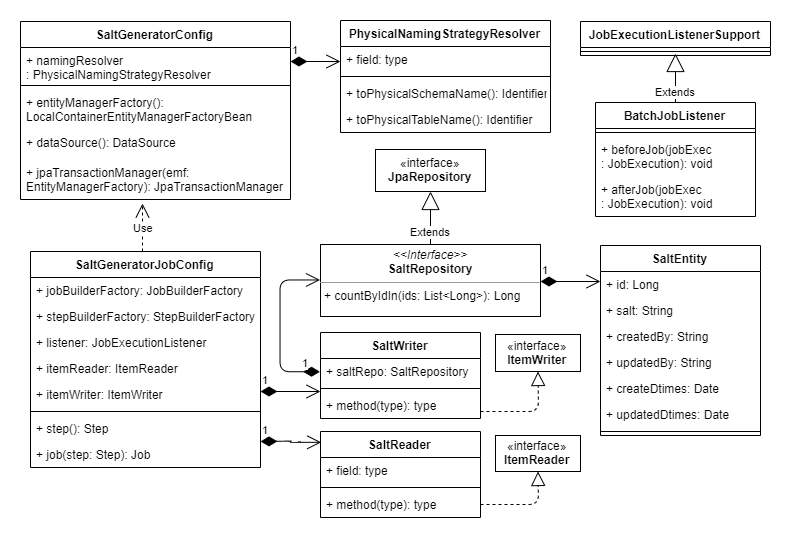

The diagram above was exported from draw.io. Its source (the exported page's mxGraphModel, read from the mxfile embedded in the PNG):
<mxGraphModel dx="904" dy="478" grid="1" gridSize="10" guides="1" tooltips="1" connect="1" arrows="1" fold="1" page="1" pageScale="1" pageWidth="850" pageHeight="1100" background="#ffffff" math="0" shadow="0">
  <root>
    <mxCell id="0" />
    <mxCell id="1" parent="0" />
    <mxCell id="2" value="SaltGeneratorConfig&#10;" style="swimlane;fontStyle=1;align=center;verticalAlign=top;childLayout=stackLayout;horizontal=1;startSize=26;horizontalStack=0;resizeParent=1;resizeParentMax=0;resizeLast=0;collapsible=1;marginBottom=0;swimlaneFillColor=#ffffff;" parent="1" vertex="1">
      <mxGeometry x="80" y="40" width="270" height="178" as="geometry" />
    </mxCell>
    <mxCell id="3" value="+ namingResolver&#10;: PhysicalNamingStrategyResolver" style="text;strokeColor=none;fillColor=none;align=left;verticalAlign=top;spacingLeft=4;spacingRight=4;overflow=hidden;rotatable=0;points=[[0,0.5],[1,0.5]];portConstraint=eastwest;" parent="2" vertex="1">
      <mxGeometry y="26" width="270" height="34" as="geometry" />
    </mxCell>
    <mxCell id="4" value="" style="line;strokeWidth=1;fillColor=none;align=left;verticalAlign=middle;spacingTop=-1;spacingLeft=3;spacingRight=3;rotatable=0;labelPosition=right;points=[];portConstraint=eastwest;" parent="2" vertex="1">
      <mxGeometry y="60" width="270" height="8" as="geometry" />
    </mxCell>
    <mxCell id="5" value="+ entityManagerFactory(): &#10;LocalContainerEntityManagerFactoryBean&#10;" style="text;strokeColor=none;fillColor=none;align=left;verticalAlign=top;spacingLeft=4;spacingRight=4;overflow=hidden;rotatable=0;points=[[0,0.5],[1,0.5]];portConstraint=eastwest;" parent="2" vertex="1">
      <mxGeometry y="68" width="270" height="40" as="geometry" />
    </mxCell>
    <mxCell id="6" value="+ dataSource(): DataSource&#10;" style="text;strokeColor=none;fillColor=none;align=left;verticalAlign=top;spacingLeft=4;spacingRight=4;overflow=hidden;rotatable=0;points=[[0,0.5],[1,0.5]];portConstraint=eastwest;" parent="2" vertex="1">
      <mxGeometry y="108" width="270" height="30" as="geometry" />
    </mxCell>
    <mxCell id="7" value="+ jpaTransactionManager(emf: &#10;EntityManagerFactory): JpaTransactionManager&#10;" style="text;strokeColor=none;fillColor=none;align=left;verticalAlign=top;spacingLeft=4;spacingRight=4;overflow=hidden;rotatable=0;points=[[0,0.5],[1,0.5]];portConstraint=eastwest;" parent="2" vertex="1">
      <mxGeometry y="138" width="270" height="40" as="geometry" />
    </mxCell>
    <mxCell id="8" value="PhysicalNamingStrategyResolver" style="swimlane;fontStyle=1;align=center;verticalAlign=top;childLayout=stackLayout;horizontal=1;startSize=26;horizontalStack=0;resizeParent=1;resizeParentMax=0;resizeLast=0;collapsible=1;marginBottom=0;swimlaneFillColor=#ffffff;" parent="1" vertex="1">
      <mxGeometry x="400" y="39" width="210" height="112" as="geometry" />
    </mxCell>
    <mxCell id="9" value="+ field: type" style="text;strokeColor=none;fillColor=none;align=left;verticalAlign=top;spacingLeft=4;spacingRight=4;overflow=hidden;rotatable=0;points=[[0,0.5],[1,0.5]];portConstraint=eastwest;" parent="8" vertex="1">
      <mxGeometry y="26" width="210" height="26" as="geometry" />
    </mxCell>
    <mxCell id="10" value="" style="line;strokeWidth=1;fillColor=none;align=left;verticalAlign=middle;spacingTop=-1;spacingLeft=3;spacingRight=3;rotatable=0;labelPosition=right;points=[];portConstraint=eastwest;" parent="8" vertex="1">
      <mxGeometry y="52" width="210" height="8" as="geometry" />
    </mxCell>
    <mxCell id="11" value="+ toPhysicalSchemaName(): Identifier" style="text;strokeColor=none;fillColor=none;align=left;verticalAlign=top;spacingLeft=4;spacingRight=4;overflow=hidden;rotatable=0;points=[[0,0.5],[1,0.5]];portConstraint=eastwest;" parent="8" vertex="1">
      <mxGeometry y="60" width="210" height="26" as="geometry" />
    </mxCell>
    <mxCell id="12" value="+ toPhysicalTableName(): Identifier" style="text;strokeColor=none;fillColor=none;align=left;verticalAlign=top;spacingLeft=4;spacingRight=4;overflow=hidden;rotatable=0;points=[[0,0.5],[1,0.5]];portConstraint=eastwest;" parent="8" vertex="1">
      <mxGeometry y="86" width="210" height="26" as="geometry" />
    </mxCell>
    <mxCell id="13" value="1" style="endArrow=open;html=1;endSize=12;startArrow=diamondThin;startSize=14;startFill=1;edgeStyle=orthogonalEdgeStyle;align=left;verticalAlign=bottom;" parent="1" edge="1">
      <mxGeometry x="-1" y="3" relative="1" as="geometry">
        <mxPoint x="350" y="80" as="sourcePoint" />
        <mxPoint x="400" y="80" as="targetPoint" />
      </mxGeometry>
    </mxCell>
    <mxCell id="14" value="SaltGeneratorJobConfig" style="swimlane;fontStyle=1;align=center;verticalAlign=top;childLayout=stackLayout;horizontal=1;startSize=26;horizontalStack=0;resizeParent=1;resizeParentMax=0;resizeLast=0;collapsible=1;marginBottom=0;swimlaneFillColor=#ffffff;" parent="1" vertex="1">
      <mxGeometry x="90" y="270" width="230" height="216" as="geometry" />
    </mxCell>
    <mxCell id="15" value="+ jobBuilderFactory: JobBuilderFactory" style="text;strokeColor=none;fillColor=none;align=left;verticalAlign=top;spacingLeft=4;spacingRight=4;overflow=hidden;rotatable=0;points=[[0,0.5],[1,0.5]];portConstraint=eastwest;" parent="14" vertex="1">
      <mxGeometry y="26" width="230" height="26" as="geometry" />
    </mxCell>
    <mxCell id="18" value="+ stepBuilderFactory: StepBuilderFactory" style="text;strokeColor=none;fillColor=none;align=left;verticalAlign=top;spacingLeft=4;spacingRight=4;overflow=hidden;rotatable=0;points=[[0,0.5],[1,0.5]];portConstraint=eastwest;" parent="14" vertex="1">
      <mxGeometry y="52" width="230" height="26" as="geometry" />
    </mxCell>
    <mxCell id="19" value="+ listener: JobExecutionListener" style="text;strokeColor=none;fillColor=none;align=left;verticalAlign=top;spacingLeft=4;spacingRight=4;overflow=hidden;rotatable=0;points=[[0,0.5],[1,0.5]];portConstraint=eastwest;" parent="14" vertex="1">
      <mxGeometry y="78" width="230" height="26" as="geometry" />
    </mxCell>
    <mxCell id="20" value="+ itemReader: ItemReader" style="text;strokeColor=none;fillColor=none;align=left;verticalAlign=top;spacingLeft=4;spacingRight=4;overflow=hidden;rotatable=0;points=[[0,0.5],[1,0.5]];portConstraint=eastwest;" parent="14" vertex="1">
      <mxGeometry y="104" width="230" height="26" as="geometry" />
    </mxCell>
    <mxCell id="21" value="+ itemWriter: ItemWriter" style="text;strokeColor=none;fillColor=none;align=left;verticalAlign=top;spacingLeft=4;spacingRight=4;overflow=hidden;rotatable=0;points=[[0,0.5],[1,0.5]];portConstraint=eastwest;" parent="14" vertex="1">
      <mxGeometry y="130" width="230" height="26" as="geometry" />
    </mxCell>
    <mxCell id="16" value="" style="line;strokeWidth=1;fillColor=none;align=left;verticalAlign=middle;spacingTop=-1;spacingLeft=3;spacingRight=3;rotatable=0;labelPosition=right;points=[];portConstraint=eastwest;" parent="14" vertex="1">
      <mxGeometry y="156" width="230" height="8" as="geometry" />
    </mxCell>
    <mxCell id="17" value="+ step(): Step" style="text;strokeColor=none;fillColor=none;align=left;verticalAlign=top;spacingLeft=4;spacingRight=4;overflow=hidden;rotatable=0;points=[[0,0.5],[1,0.5]];portConstraint=eastwest;" parent="14" vertex="1">
      <mxGeometry y="164" width="230" height="26" as="geometry" />
    </mxCell>
    <mxCell id="22" value="+ job(step: Step): Job" style="text;strokeColor=none;fillColor=none;align=left;verticalAlign=top;spacingLeft=4;spacingRight=4;overflow=hidden;rotatable=0;points=[[0,0.5],[1,0.5]];portConstraint=eastwest;" parent="14" vertex="1">
      <mxGeometry y="190" width="230" height="26" as="geometry" />
    </mxCell>
    <mxCell id="23" value="Use" style="endArrow=open;endSize=12;dashed=1;html=1;" parent="1" edge="1">
      <mxGeometry width="160" relative="1" as="geometry">
        <mxPoint x="202" y="270" as="sourcePoint" />
        <mxPoint x="202" y="222" as="targetPoint" />
      </mxGeometry>
    </mxCell>
    <mxCell id="24" value="JobExecutionListenerSupport" style="swimlane;fontStyle=1;align=center;verticalAlign=top;childLayout=stackLayout;horizontal=1;startSize=26;horizontalStack=0;resizeParent=1;resizeParentMax=0;resizeLast=0;collapsible=1;marginBottom=0;swimlaneFillColor=#ffffff;" parent="1" vertex="1">
      <mxGeometry x="640" y="40" width="190" height="34" as="geometry" />
    </mxCell>
    <mxCell id="26" value="" style="line;strokeWidth=1;fillColor=none;align=left;verticalAlign=middle;spacingTop=-1;spacingLeft=3;spacingRight=3;rotatable=0;labelPosition=right;points=[];portConstraint=eastwest;" parent="24" vertex="1">
      <mxGeometry y="26" width="190" height="8" as="geometry" />
    </mxCell>
    <mxCell id="28" value="BatchJobListener" style="swimlane;fontStyle=1;align=center;verticalAlign=top;childLayout=stackLayout;horizontal=1;startSize=26;horizontalStack=0;resizeParent=1;resizeParentMax=0;resizeLast=0;collapsible=1;marginBottom=0;swimlaneFillColor=#ffffff;" parent="1" vertex="1">
      <mxGeometry x="655" y="121" width="160" height="114" as="geometry" />
    </mxCell>
    <mxCell id="30" value="" style="line;strokeWidth=1;fillColor=none;align=left;verticalAlign=middle;spacingTop=-1;spacingLeft=3;spacingRight=3;rotatable=0;labelPosition=right;points=[];portConstraint=eastwest;" parent="28" vertex="1">
      <mxGeometry y="26" width="160" height="8" as="geometry" />
    </mxCell>
    <mxCell id="31" value="+ beforeJob(jobExec&#10;: JobExecution): void" style="text;strokeColor=none;fillColor=none;align=left;verticalAlign=top;spacingLeft=4;spacingRight=4;overflow=hidden;rotatable=0;points=[[0,0.5],[1,0.5]];portConstraint=eastwest;" parent="28" vertex="1">
      <mxGeometry y="34" width="160" height="40" as="geometry" />
    </mxCell>
    <mxCell id="32" value="+ afterJob(jobExec&#10;: JobExecution): void" style="text;strokeColor=none;fillColor=none;align=left;verticalAlign=top;spacingLeft=4;spacingRight=4;overflow=hidden;rotatable=0;points=[[0,0.5],[1,0.5]];portConstraint=eastwest;" parent="28" vertex="1">
      <mxGeometry y="74" width="160" height="40" as="geometry" />
    </mxCell>
    <mxCell id="33" value="Extends" style="endArrow=block;endSize=16;endFill=0;html=1;entryX=0.5;entryY=0.75;entryPerimeter=0;" parent="1" source="28" target="26" edge="1">
      <mxGeometry x="-0.551" width="160" relative="1" as="geometry">
        <mxPoint x="530" y="300" as="sourcePoint" />
        <mxPoint x="690" y="300" as="targetPoint" />
        <mxPoint as="offset" />
      </mxGeometry>
    </mxCell>
    <mxCell id="34" value="&lt;p style=&quot;margin: 0px ; margin-top: 4px ; text-align: center&quot;&gt;&lt;i&gt;&amp;lt;&amp;lt;Interface&amp;gt;&amp;gt;&lt;/i&gt;&lt;br&gt;&lt;b&gt;SaltRepository&lt;/b&gt;&lt;br&gt;&lt;/p&gt;&lt;hr size=&quot;1&quot;&gt;&lt;p style=&quot;margin: 0px ; margin-left: 4px&quot;&gt;&lt;/p&gt;&lt;p style=&quot;margin: 0px ; margin-left: 4px&quot;&gt;+ countByIdIn(ids: List&amp;lt;Long&amp;gt;): Long&lt;br&gt;&lt;/p&gt;" style="verticalAlign=top;align=left;overflow=fill;fontSize=12;fontFamily=Helvetica;html=1;" parent="1" vertex="1">
      <mxGeometry x="380" y="263" width="220" height="72" as="geometry" />
    </mxCell>
    <mxCell id="35" value="«interface»&lt;br&gt;&lt;b&gt;JpaRepository&lt;/b&gt;&lt;br&gt;" style="html=1;" parent="1" vertex="1">
      <mxGeometry x="435" y="168" width="110" height="42" as="geometry" />
    </mxCell>
    <mxCell id="36" value="SaltEntity" style="swimlane;fontStyle=1;align=center;verticalAlign=top;childLayout=stackLayout;horizontal=1;startSize=26;horizontalStack=0;resizeParent=1;resizeParentMax=0;resizeLast=0;collapsible=1;marginBottom=0;swimlaneFillColor=#ffffff;" parent="1" vertex="1">
      <mxGeometry x="660" y="264" width="160" height="190" as="geometry" />
    </mxCell>
    <mxCell id="37" value="+ id: Long" style="text;strokeColor=none;fillColor=none;align=left;verticalAlign=top;spacingLeft=4;spacingRight=4;overflow=hidden;rotatable=0;points=[[0,0.5],[1,0.5]];portConstraint=eastwest;" parent="36" vertex="1">
      <mxGeometry y="26" width="160" height="26" as="geometry" />
    </mxCell>
    <mxCell id="42" value="+ salt: String" style="text;strokeColor=none;fillColor=none;align=left;verticalAlign=top;spacingLeft=4;spacingRight=4;overflow=hidden;rotatable=0;points=[[0,0.5],[1,0.5]];portConstraint=eastwest;" parent="36" vertex="1">
      <mxGeometry y="52" width="160" height="26" as="geometry" />
    </mxCell>
    <mxCell id="43" value="+ createdBy: String" style="text;strokeColor=none;fillColor=none;align=left;verticalAlign=top;spacingLeft=4;spacingRight=4;overflow=hidden;rotatable=0;points=[[0,0.5],[1,0.5]];portConstraint=eastwest;" parent="36" vertex="1">
      <mxGeometry y="78" width="160" height="26" as="geometry" />
    </mxCell>
    <mxCell id="44" value="+ updatedBy: String" style="text;strokeColor=none;fillColor=none;align=left;verticalAlign=top;spacingLeft=4;spacingRight=4;overflow=hidden;rotatable=0;points=[[0,0.5],[1,0.5]];portConstraint=eastwest;" parent="36" vertex="1">
      <mxGeometry y="104" width="160" height="26" as="geometry" />
    </mxCell>
    <mxCell id="45" value="+ createDtimes: Date" style="text;strokeColor=none;fillColor=none;align=left;verticalAlign=top;spacingLeft=4;spacingRight=4;overflow=hidden;rotatable=0;points=[[0,0.5],[1,0.5]];portConstraint=eastwest;" parent="36" vertex="1">
      <mxGeometry y="130" width="160" height="26" as="geometry" />
    </mxCell>
    <mxCell id="46" value="+ updatedDtimes: Date" style="text;strokeColor=none;fillColor=none;align=left;verticalAlign=top;spacingLeft=4;spacingRight=4;overflow=hidden;rotatable=0;points=[[0,0.5],[1,0.5]];portConstraint=eastwest;" parent="36" vertex="1">
      <mxGeometry y="156" width="160" height="26" as="geometry" />
    </mxCell>
    <mxCell id="38" value="" style="line;strokeWidth=1;fillColor=none;align=left;verticalAlign=middle;spacingTop=-1;spacingLeft=3;spacingRight=3;rotatable=0;labelPosition=right;points=[];portConstraint=eastwest;" parent="36" vertex="1">
      <mxGeometry y="182" width="160" height="8" as="geometry" />
    </mxCell>
    <mxCell id="41" value="1" style="endArrow=open;html=1;endSize=12;startArrow=diamondThin;startSize=14;startFill=1;edgeStyle=orthogonalEdgeStyle;align=left;verticalAlign=bottom;" parent="1" edge="1">
      <mxGeometry x="-1" y="3" relative="1" as="geometry">
        <mxPoint x="600" y="300" as="sourcePoint" />
        <mxPoint x="660" y="300" as="targetPoint" />
      </mxGeometry>
    </mxCell>
    <mxCell id="47" value="Extends" style="endArrow=block;endSize=16;endFill=0;html=1;entryX=0.5;entryY=1;" parent="1" source="34" target="35" edge="1">
      <mxGeometry x="-0.5094" width="160" relative="1" as="geometry">
        <mxPoint x="350" y="410" as="sourcePoint" />
        <mxPoint x="510" y="410" as="targetPoint" />
        <mxPoint as="offset" />
      </mxGeometry>
    </mxCell>
    <mxCell id="48" value="SaltWriter" style="swimlane;fontStyle=1;align=center;verticalAlign=top;childLayout=stackLayout;horizontal=1;startSize=26;horizontalStack=0;resizeParent=1;resizeParentMax=0;resizeLast=0;collapsible=1;marginBottom=0;swimlaneFillColor=#ffffff;" parent="1" vertex="1">
      <mxGeometry x="380" y="351" width="160" height="86" as="geometry" />
    </mxCell>
    <mxCell id="49" value="+ saltRepo: SaltRepository" style="text;strokeColor=none;fillColor=none;align=left;verticalAlign=top;spacingLeft=4;spacingRight=4;overflow=hidden;rotatable=0;points=[[0,0.5],[1,0.5]];portConstraint=eastwest;" parent="48" vertex="1">
      <mxGeometry y="26" width="160" height="26" as="geometry" />
    </mxCell>
    <mxCell id="50" value="" style="line;strokeWidth=1;fillColor=none;align=left;verticalAlign=middle;spacingTop=-1;spacingLeft=3;spacingRight=3;rotatable=0;labelPosition=right;points=[];portConstraint=eastwest;" parent="48" vertex="1">
      <mxGeometry y="52" width="160" height="8" as="geometry" />
    </mxCell>
    <mxCell id="51" value="+ method(type): type" style="text;strokeColor=none;fillColor=none;align=left;verticalAlign=top;spacingLeft=4;spacingRight=4;overflow=hidden;rotatable=0;points=[[0,0.5],[1,0.5]];portConstraint=eastwest;" parent="48" vertex="1">
      <mxGeometry y="60" width="160" height="26" as="geometry" />
    </mxCell>
    <mxCell id="52" value="SaltReader" style="swimlane;fontStyle=1;align=center;verticalAlign=top;childLayout=stackLayout;horizontal=1;startSize=26;horizontalStack=0;resizeParent=1;resizeParentMax=0;resizeLast=0;collapsible=1;marginBottom=0;swimlaneFillColor=#ffffff;" parent="1" vertex="1">
      <mxGeometry x="380" y="450" width="160" height="86" as="geometry" />
    </mxCell>
    <mxCell id="53" value="+ field: type" style="text;strokeColor=none;fillColor=none;align=left;verticalAlign=top;spacingLeft=4;spacingRight=4;overflow=hidden;rotatable=0;points=[[0,0.5],[1,0.5]];portConstraint=eastwest;" parent="52" vertex="1">
      <mxGeometry y="26" width="160" height="26" as="geometry" />
    </mxCell>
    <mxCell id="54" value="" style="line;strokeWidth=1;fillColor=none;align=left;verticalAlign=middle;spacingTop=-1;spacingLeft=3;spacingRight=3;rotatable=0;labelPosition=right;points=[];portConstraint=eastwest;" parent="52" vertex="1">
      <mxGeometry y="52" width="160" height="8" as="geometry" />
    </mxCell>
    <mxCell id="55" value="+ method(type): type" style="text;strokeColor=none;fillColor=none;align=left;verticalAlign=top;spacingLeft=4;spacingRight=4;overflow=hidden;rotatable=0;points=[[0,0.5],[1,0.5]];portConstraint=eastwest;" parent="52" vertex="1">
      <mxGeometry y="60" width="160" height="26" as="geometry" />
    </mxCell>
    <mxCell id="56" value="1" style="endArrow=open;html=1;endSize=12;startArrow=diamondThin;startSize=14;startFill=1;edgeStyle=orthogonalEdgeStyle;align=left;verticalAlign=bottom;entryX=0;entryY=0.5;exitX=0;exitY=0.5;" parent="1" source="49" target="34" edge="1">
      <mxGeometry x="-0.7661" relative="1" as="geometry">
        <mxPoint x="370" y="380" as="sourcePoint" />
        <mxPoint x="500" y="350" as="targetPoint" />
        <Array as="points">
          <mxPoint x="340" y="390" />
          <mxPoint x="340" y="299" />
        </Array>
        <mxPoint as="offset" />
      </mxGeometry>
    </mxCell>
    <mxCell id="58" value="1" style="endArrow=open;html=1;endSize=12;startArrow=diamondThin;startSize=14;startFill=1;edgeStyle=orthogonalEdgeStyle;align=left;verticalAlign=bottom;" parent="1" edge="1">
      <mxGeometry x="-1" y="3" relative="1" as="geometry">
        <mxPoint x="320" y="410" as="sourcePoint" />
        <mxPoint x="380" y="410" as="targetPoint" />
      </mxGeometry>
    </mxCell>
    <mxCell id="59" value="1" style="endArrow=open;html=1;endSize=12;startArrow=diamondThin;startSize=14;startFill=1;edgeStyle=orthogonalEdgeStyle;align=left;verticalAlign=bottom;entryX=0.006;entryY=0.12;entryPerimeter=0;" parent="1" target="52" edge="1">
      <mxGeometry x="-1" y="3" relative="1" as="geometry">
        <mxPoint x="320" y="460" as="sourcePoint" />
        <mxPoint x="480" y="460" as="targetPoint" />
      </mxGeometry>
    </mxCell>
    <mxCell id="60" value="«interface»&lt;br&gt;&lt;b&gt;ItemWriter&lt;/b&gt;&lt;br&gt;" style="html=1;" parent="1" vertex="1">
      <mxGeometry x="555" y="353" width="85" height="37" as="geometry" />
    </mxCell>
    <mxCell id="63" value="«interface»&lt;br&gt;&lt;b&gt;ItemReader&lt;/b&gt;&lt;br&gt;" style="html=1;" parent="1" vertex="1">
      <mxGeometry x="555" y="454" width="85" height="36" as="geometry" />
    </mxCell>
    <mxCell id="64" value="" style="endArrow=block;dashed=1;endFill=0;endSize=12;html=1;entryX=0.5;entryY=1;exitX=1;exitY=0.731;exitPerimeter=0;" parent="1" source="51" target="60" edge="1">
      <mxGeometry width="160" relative="1" as="geometry">
        <mxPoint x="540" y="410" as="sourcePoint" />
        <mxPoint x="700" y="410" as="targetPoint" />
        <Array as="points">
          <mxPoint x="598" y="430" />
        </Array>
      </mxGeometry>
    </mxCell>
    <mxCell id="65" value="" style="endArrow=block;dashed=1;endFill=0;endSize=12;html=1;entryX=0.5;entryY=1;exitX=1;exitY=0.5;" parent="1" source="55" target="63" edge="1">
      <mxGeometry width="160" relative="1" as="geometry">
        <mxPoint x="550" y="440" as="sourcePoint" />
        <mxPoint x="608" y="400" as="targetPoint" />
        <Array as="points">
          <mxPoint x="598" y="523" />
        </Array>
      </mxGeometry>
    </mxCell>
  </root>
</mxGraphModel>